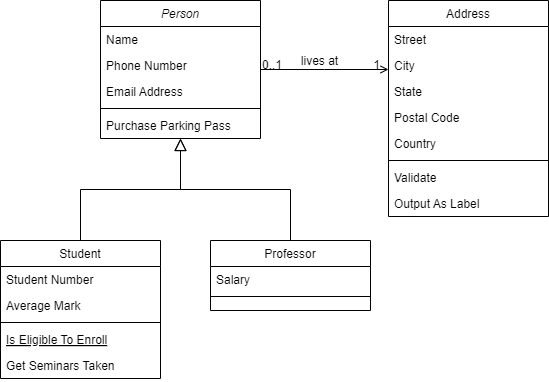

The diagram above was exported from draw.io. Its source (the exported page's mxGraphModel, read from the mxfile embedded in the PNG):
<mxGraphModel dx="1434" dy="738" grid="1" gridSize="10" guides="1" tooltips="1" connect="1" arrows="1" fold="1" page="1" pageScale="1" pageWidth="827" pageHeight="1169" math="0" shadow="0">
  <root>
    <mxCell id="WIyWlLk6GJQsqaUBKTNV-0" />
    <mxCell id="WIyWlLk6GJQsqaUBKTNV-1" parent="WIyWlLk6GJQsqaUBKTNV-0" />
    <mxCell id="zkfFHV4jXpPFQw0GAbJ--0" value="Person" style="swimlane;fontStyle=2;align=center;verticalAlign=top;childLayout=stackLayout;horizontal=1;startSize=26;horizontalStack=0;resizeParent=1;resizeLast=0;collapsible=1;marginBottom=0;rounded=0;shadow=0;strokeWidth=1;" parent="WIyWlLk6GJQsqaUBKTNV-1" vertex="1">
      <mxGeometry x="220" y="120" width="160" height="138" as="geometry">
        <mxRectangle x="230" y="140" width="160" height="26" as="alternateBounds" />
      </mxGeometry>
    </mxCell>
    <mxCell id="zkfFHV4jXpPFQw0GAbJ--1" value="Name" style="text;align=left;verticalAlign=top;spacingLeft=4;spacingRight=4;overflow=hidden;rotatable=0;points=[[0,0.5],[1,0.5]];portConstraint=eastwest;" parent="zkfFHV4jXpPFQw0GAbJ--0" vertex="1">
      <mxGeometry y="26" width="160" height="26" as="geometry" />
    </mxCell>
    <mxCell id="zkfFHV4jXpPFQw0GAbJ--2" value="Phone Number" style="text;align=left;verticalAlign=top;spacingLeft=4;spacingRight=4;overflow=hidden;rotatable=0;points=[[0,0.5],[1,0.5]];portConstraint=eastwest;rounded=0;shadow=0;html=0;" parent="zkfFHV4jXpPFQw0GAbJ--0" vertex="1">
      <mxGeometry y="52" width="160" height="26" as="geometry" />
    </mxCell>
    <mxCell id="zkfFHV4jXpPFQw0GAbJ--3" value="Email Address" style="text;align=left;verticalAlign=top;spacingLeft=4;spacingRight=4;overflow=hidden;rotatable=0;points=[[0,0.5],[1,0.5]];portConstraint=eastwest;rounded=0;shadow=0;html=0;" parent="zkfFHV4jXpPFQw0GAbJ--0" vertex="1">
      <mxGeometry y="78" width="160" height="26" as="geometry" />
    </mxCell>
    <mxCell id="zkfFHV4jXpPFQw0GAbJ--4" value="" style="line;html=1;strokeWidth=1;align=left;verticalAlign=middle;spacingTop=-1;spacingLeft=3;spacingRight=3;rotatable=0;labelPosition=right;points=[];portConstraint=eastwest;" parent="zkfFHV4jXpPFQw0GAbJ--0" vertex="1">
      <mxGeometry y="104" width="160" height="8" as="geometry" />
    </mxCell>
    <mxCell id="zkfFHV4jXpPFQw0GAbJ--5" value="Purchase Parking Pass" style="text;align=left;verticalAlign=top;spacingLeft=4;spacingRight=4;overflow=hidden;rotatable=0;points=[[0,0.5],[1,0.5]];portConstraint=eastwest;" parent="zkfFHV4jXpPFQw0GAbJ--0" vertex="1">
      <mxGeometry y="112" width="160" height="26" as="geometry" />
    </mxCell>
    <mxCell id="zkfFHV4jXpPFQw0GAbJ--6" value="Student" style="swimlane;fontStyle=0;align=center;verticalAlign=top;childLayout=stackLayout;horizontal=1;startSize=26;horizontalStack=0;resizeParent=1;resizeLast=0;collapsible=1;marginBottom=0;rounded=0;shadow=0;strokeWidth=1;" parent="WIyWlLk6GJQsqaUBKTNV-1" vertex="1">
      <mxGeometry x="120" y="360" width="160" height="138" as="geometry">
        <mxRectangle x="130" y="380" width="160" height="26" as="alternateBounds" />
      </mxGeometry>
    </mxCell>
    <mxCell id="zkfFHV4jXpPFQw0GAbJ--7" value="Student Number" style="text;align=left;verticalAlign=top;spacingLeft=4;spacingRight=4;overflow=hidden;rotatable=0;points=[[0,0.5],[1,0.5]];portConstraint=eastwest;" parent="zkfFHV4jXpPFQw0GAbJ--6" vertex="1">
      <mxGeometry y="26" width="160" height="26" as="geometry" />
    </mxCell>
    <mxCell id="zkfFHV4jXpPFQw0GAbJ--8" value="Average Mark" style="text;align=left;verticalAlign=top;spacingLeft=4;spacingRight=4;overflow=hidden;rotatable=0;points=[[0,0.5],[1,0.5]];portConstraint=eastwest;rounded=0;shadow=0;html=0;" parent="zkfFHV4jXpPFQw0GAbJ--6" vertex="1">
      <mxGeometry y="52" width="160" height="26" as="geometry" />
    </mxCell>
    <mxCell id="zkfFHV4jXpPFQw0GAbJ--9" value="" style="line;html=1;strokeWidth=1;align=left;verticalAlign=middle;spacingTop=-1;spacingLeft=3;spacingRight=3;rotatable=0;labelPosition=right;points=[];portConstraint=eastwest;" parent="zkfFHV4jXpPFQw0GAbJ--6" vertex="1">
      <mxGeometry y="78" width="160" height="8" as="geometry" />
    </mxCell>
    <mxCell id="zkfFHV4jXpPFQw0GAbJ--10" value="Is Eligible To Enroll" style="text;align=left;verticalAlign=top;spacingLeft=4;spacingRight=4;overflow=hidden;rotatable=0;points=[[0,0.5],[1,0.5]];portConstraint=eastwest;fontStyle=4" parent="zkfFHV4jXpPFQw0GAbJ--6" vertex="1">
      <mxGeometry y="86" width="160" height="26" as="geometry" />
    </mxCell>
    <mxCell id="zkfFHV4jXpPFQw0GAbJ--11" value="Get Seminars Taken" style="text;align=left;verticalAlign=top;spacingLeft=4;spacingRight=4;overflow=hidden;rotatable=0;points=[[0,0.5],[1,0.5]];portConstraint=eastwest;" parent="zkfFHV4jXpPFQw0GAbJ--6" vertex="1">
      <mxGeometry y="112" width="160" height="26" as="geometry" />
    </mxCell>
    <mxCell id="zkfFHV4jXpPFQw0GAbJ--12" value="" style="endArrow=block;endSize=10;endFill=0;shadow=0;strokeWidth=1;rounded=0;curved=0;edgeStyle=elbowEdgeStyle;elbow=vertical;" parent="WIyWlLk6GJQsqaUBKTNV-1" source="zkfFHV4jXpPFQw0GAbJ--6" target="zkfFHV4jXpPFQw0GAbJ--0" edge="1">
      <mxGeometry width="160" relative="1" as="geometry">
        <mxPoint x="200" y="203" as="sourcePoint" />
        <mxPoint x="200" y="203" as="targetPoint" />
      </mxGeometry>
    </mxCell>
    <mxCell id="zkfFHV4jXpPFQw0GAbJ--13" value="Professor" style="swimlane;fontStyle=0;align=center;verticalAlign=top;childLayout=stackLayout;horizontal=1;startSize=26;horizontalStack=0;resizeParent=1;resizeLast=0;collapsible=1;marginBottom=0;rounded=0;shadow=0;strokeWidth=1;" parent="WIyWlLk6GJQsqaUBKTNV-1" vertex="1">
      <mxGeometry x="330" y="360" width="160" height="70" as="geometry">
        <mxRectangle x="340" y="380" width="170" height="26" as="alternateBounds" />
      </mxGeometry>
    </mxCell>
    <mxCell id="zkfFHV4jXpPFQw0GAbJ--14" value="Salary" style="text;align=left;verticalAlign=top;spacingLeft=4;spacingRight=4;overflow=hidden;rotatable=0;points=[[0,0.5],[1,0.5]];portConstraint=eastwest;" parent="zkfFHV4jXpPFQw0GAbJ--13" vertex="1">
      <mxGeometry y="26" width="160" height="26" as="geometry" />
    </mxCell>
    <mxCell id="zkfFHV4jXpPFQw0GAbJ--15" value="" style="line;html=1;strokeWidth=1;align=left;verticalAlign=middle;spacingTop=-1;spacingLeft=3;spacingRight=3;rotatable=0;labelPosition=right;points=[];portConstraint=eastwest;" parent="zkfFHV4jXpPFQw0GAbJ--13" vertex="1">
      <mxGeometry y="52" width="160" height="8" as="geometry" />
    </mxCell>
    <mxCell id="zkfFHV4jXpPFQw0GAbJ--16" value="" style="endArrow=block;endSize=10;endFill=0;shadow=0;strokeWidth=1;rounded=0;curved=0;edgeStyle=elbowEdgeStyle;elbow=vertical;" parent="WIyWlLk6GJQsqaUBKTNV-1" source="zkfFHV4jXpPFQw0GAbJ--13" target="zkfFHV4jXpPFQw0GAbJ--0" edge="1">
      <mxGeometry width="160" relative="1" as="geometry">
        <mxPoint x="210" y="373" as="sourcePoint" />
        <mxPoint x="310" y="271" as="targetPoint" />
      </mxGeometry>
    </mxCell>
    <mxCell id="zkfFHV4jXpPFQw0GAbJ--17" value="Address" style="swimlane;fontStyle=0;align=center;verticalAlign=top;childLayout=stackLayout;horizontal=1;startSize=26;horizontalStack=0;resizeParent=1;resizeLast=0;collapsible=1;marginBottom=0;rounded=0;shadow=0;strokeWidth=1;" parent="WIyWlLk6GJQsqaUBKTNV-1" vertex="1">
      <mxGeometry x="508" y="120" width="160" height="216" as="geometry">
        <mxRectangle x="550" y="140" width="160" height="26" as="alternateBounds" />
      </mxGeometry>
    </mxCell>
    <mxCell id="zkfFHV4jXpPFQw0GAbJ--18" value="Street" style="text;align=left;verticalAlign=top;spacingLeft=4;spacingRight=4;overflow=hidden;rotatable=0;points=[[0,0.5],[1,0.5]];portConstraint=eastwest;" parent="zkfFHV4jXpPFQw0GAbJ--17" vertex="1">
      <mxGeometry y="26" width="160" height="26" as="geometry" />
    </mxCell>
    <mxCell id="zkfFHV4jXpPFQw0GAbJ--19" value="City" style="text;align=left;verticalAlign=top;spacingLeft=4;spacingRight=4;overflow=hidden;rotatable=0;points=[[0,0.5],[1,0.5]];portConstraint=eastwest;rounded=0;shadow=0;html=0;" parent="zkfFHV4jXpPFQw0GAbJ--17" vertex="1">
      <mxGeometry y="52" width="160" height="26" as="geometry" />
    </mxCell>
    <mxCell id="zkfFHV4jXpPFQw0GAbJ--20" value="State" style="text;align=left;verticalAlign=top;spacingLeft=4;spacingRight=4;overflow=hidden;rotatable=0;points=[[0,0.5],[1,0.5]];portConstraint=eastwest;rounded=0;shadow=0;html=0;" parent="zkfFHV4jXpPFQw0GAbJ--17" vertex="1">
      <mxGeometry y="78" width="160" height="26" as="geometry" />
    </mxCell>
    <mxCell id="zkfFHV4jXpPFQw0GAbJ--21" value="Postal Code" style="text;align=left;verticalAlign=top;spacingLeft=4;spacingRight=4;overflow=hidden;rotatable=0;points=[[0,0.5],[1,0.5]];portConstraint=eastwest;rounded=0;shadow=0;html=0;" parent="zkfFHV4jXpPFQw0GAbJ--17" vertex="1">
      <mxGeometry y="104" width="160" height="26" as="geometry" />
    </mxCell>
    <mxCell id="zkfFHV4jXpPFQw0GAbJ--22" value="Country" style="text;align=left;verticalAlign=top;spacingLeft=4;spacingRight=4;overflow=hidden;rotatable=0;points=[[0,0.5],[1,0.5]];portConstraint=eastwest;rounded=0;shadow=0;html=0;" parent="zkfFHV4jXpPFQw0GAbJ--17" vertex="1">
      <mxGeometry y="130" width="160" height="26" as="geometry" />
    </mxCell>
    <mxCell id="zkfFHV4jXpPFQw0GAbJ--23" value="" style="line;html=1;strokeWidth=1;align=left;verticalAlign=middle;spacingTop=-1;spacingLeft=3;spacingRight=3;rotatable=0;labelPosition=right;points=[];portConstraint=eastwest;" parent="zkfFHV4jXpPFQw0GAbJ--17" vertex="1">
      <mxGeometry y="156" width="160" height="8" as="geometry" />
    </mxCell>
    <mxCell id="zkfFHV4jXpPFQw0GAbJ--24" value="Validate" style="text;align=left;verticalAlign=top;spacingLeft=4;spacingRight=4;overflow=hidden;rotatable=0;points=[[0,0.5],[1,0.5]];portConstraint=eastwest;" parent="zkfFHV4jXpPFQw0GAbJ--17" vertex="1">
      <mxGeometry y="164" width="160" height="26" as="geometry" />
    </mxCell>
    <mxCell id="zkfFHV4jXpPFQw0GAbJ--25" value="Output As Label" style="text;align=left;verticalAlign=top;spacingLeft=4;spacingRight=4;overflow=hidden;rotatable=0;points=[[0,0.5],[1,0.5]];portConstraint=eastwest;" parent="zkfFHV4jXpPFQw0GAbJ--17" vertex="1">
      <mxGeometry y="190" width="160" height="26" as="geometry" />
    </mxCell>
    <mxCell id="zkfFHV4jXpPFQw0GAbJ--26" value="" style="endArrow=open;shadow=0;strokeWidth=1;rounded=0;curved=0;endFill=1;edgeStyle=elbowEdgeStyle;elbow=vertical;" parent="WIyWlLk6GJQsqaUBKTNV-1" source="zkfFHV4jXpPFQw0GAbJ--0" target="zkfFHV4jXpPFQw0GAbJ--17" edge="1">
      <mxGeometry x="0.5" y="41" relative="1" as="geometry">
        <mxPoint x="380" y="192" as="sourcePoint" />
        <mxPoint x="540" y="192" as="targetPoint" />
        <mxPoint x="-40" y="32" as="offset" />
      </mxGeometry>
    </mxCell>
    <mxCell id="zkfFHV4jXpPFQw0GAbJ--27" value="0..1" style="resizable=0;align=left;verticalAlign=bottom;labelBackgroundColor=none;fontSize=12;" parent="zkfFHV4jXpPFQw0GAbJ--26" connectable="0" vertex="1">
      <mxGeometry x="-1" relative="1" as="geometry">
        <mxPoint y="4" as="offset" />
      </mxGeometry>
    </mxCell>
    <mxCell id="zkfFHV4jXpPFQw0GAbJ--28" value="1" style="resizable=0;align=right;verticalAlign=bottom;labelBackgroundColor=none;fontSize=12;" parent="zkfFHV4jXpPFQw0GAbJ--26" connectable="0" vertex="1">
      <mxGeometry x="1" relative="1" as="geometry">
        <mxPoint x="-7" y="4" as="offset" />
      </mxGeometry>
    </mxCell>
    <mxCell id="zkfFHV4jXpPFQw0GAbJ--29" value="lives at" style="text;html=1;resizable=0;points=[];;align=center;verticalAlign=middle;labelBackgroundColor=none;rounded=0;shadow=0;strokeWidth=1;fontSize=12;" parent="zkfFHV4jXpPFQw0GAbJ--26" vertex="1" connectable="0">
      <mxGeometry x="0.5" y="49" relative="1" as="geometry">
        <mxPoint x="-38" y="40" as="offset" />
      </mxGeometry>
    </mxCell>
  </root>
</mxGraphModel>